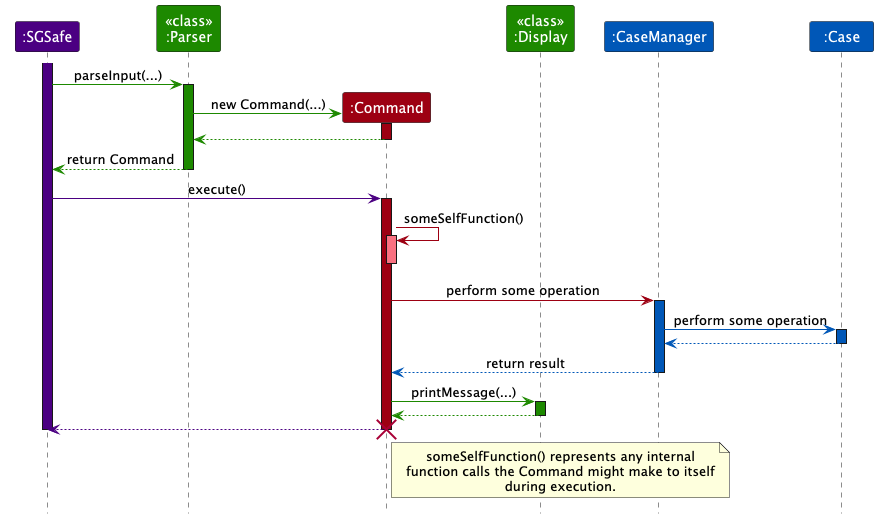

The diagram above was rendered by PlantUML. Its source (embedded in the PNG):
@startuml
!include ../style.puml
skinparam ArrowFontStyle plain

participant ":SGSafe" as sgsafe MAIN_COLOR
participant "<<class>>\n:Parser" as parser UI_COLOR

activate sgsafe MAIN_COLOR

sgsafe -[UI_COLOR]> parser : parseInput(...)
activate parser UI_COLOR

create participant ":Command" as cmd COMMAND_COLOR

parser -[UI_COLOR]> cmd : new Command(...)
activate cmd COMMAND_COLOR
cmd --[UI_COLOR]> parser :
deactivate cmd
parser --[UI_COLOR]> sgsafe : return Command
deactivate parser

participant "<<class>>\n:Display" as display UI_COLOR

sgsafe -[MAIN_COLOR]> cmd : execute()
activate cmd COMMAND_COLOR

cmd -[COMMAND_COLOR]> cmd : someSelfFunction()
activate cmd COMMAND_COLOR_T1
deactivate cmd

participant ":CaseManager" as caseMgr CASEFILE_COLOR
cmd -[COMMAND_COLOR]> caseMgr : perform some operation
activate caseMgr CASEFILE_COLOR

participant ":Case" as case CASEFILE_COLOR

caseMgr -[CASEFILE_COLOR]> case : perform some operation

activate case CASEFILE_COLOR
case --[CASEFILE_COLOR]> caseMgr
deactivate case

caseMgr --[CASEFILE_COLOR]> cmd : return result

deactivate caseMgr

cmd -[UI_COLOR]> display : printMessage(...)
activate display UI_COLOR
display --[UI_COLOR]> cmd
deactivate display

deactivate display UI_COLOR

cmd --[MAIN_COLOR]> sgsafe :

destroy cmd

deactivate sgsafe

note right of cmd
  someSelfFunction() represents any internal
  function calls the Command might make to itself
  during execution.
end note
@enduml